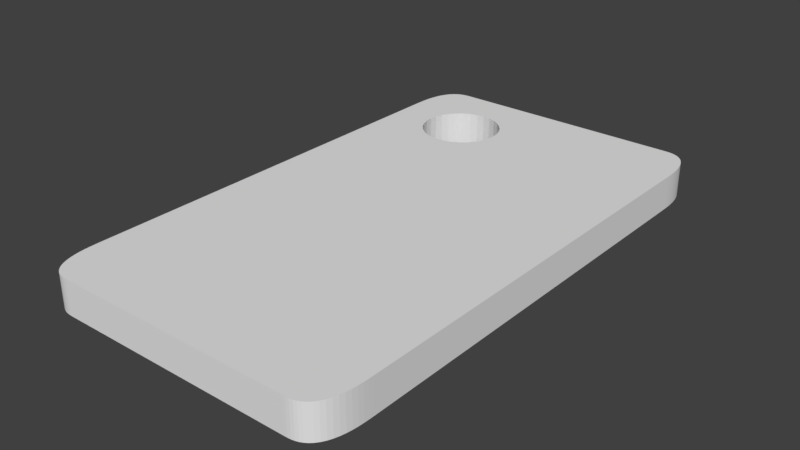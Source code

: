 # Source: ChoppingBoard.blend  (saved by Blender 2.79.0; exported with 4.5.12 LTS)
import bpy
from mathutils import Matrix  # noqa: F401  (used for matrix-valued properties, if any)

bpy.ops.wm.read_factory_settings(use_empty=True)
scene = bpy.context.scene
scene.name = 'Scene'

# ---- collections
col_collection_1 = bpy.data.collections.new('Collection 1'); scene.collection.children.link(col_collection_1)

# ---- world
world_world = bpy.data.worlds.new('World'); scene.world = world_world
world_world.color = (0.05088, 0.05088, 0.05088)
world_world.use_sun_shadow = False
world_world.sun_shadow_jitter_overblur = 0.0
world_world.cycles.sampling_method = 'MANUAL'

# ---- meshes
me_cube_001 = bpy.data.meshes.new('Cube.001')
me_cube_001.from_pydata([(-0.7858, -1.0, -1.0), (-1.0, -0.7858, -1.0), (-0.8066, -0.9998, -1.0), (-0.8274, -0.9989, -1.0), (-0.8481, -0.9969, -1.0), (-0.8686, -0.9932, -1.0), (-0.8886, -0.9878, -1.0), (-0.9079, -0.9801, -1.0), (-0.9262, -0.9701, -1.0), (-0.9429, -0.9577, -1.0), (-0.9576, -0.943, -1.0), (-0.97, -0.9263, -1.0), (-0.9801, -0.908, -1.0), (-0.9877, -0.8886, -1.0), (-0.9932, -0.8686, -1.0), (-0.9968, -0.8482, -1.0), (-0.9989, -0.8276, -1.0), (-0.9998, -0.8068, -1.0), (-1.0, -0.7858, 1.0), (-0.7858, -1.0, 1.0), (-0.9998, -0.8066, 1.0), (-0.9989, -0.8274, 1.0), (-0.9969, -0.8481, 1.0), (-0.9932, -0.8686, 1.0), (-0.9878, -0.8886, 1.0), (-0.9801, -0.9079, 1.0), (-0.9701, -0.9262, 1.0), (-0.9577, -0.9429, 1.0), (-0.943, -0.9576, 1.0), (-0.9263, -0.97, 1.0), (-0.908, -0.9801, 1.0), (-0.8886, -0.9877, 1.0), (-0.8686, -0.9932, 1.0), (-0.8482, -0.9968, 1.0), (-0.8276, -0.9989, 1.0), (-0.8068, -0.9998, 1.0), (-1.0, 0.7858, -1.0), (-0.7858, 1.0, -1.0), (-0.9998, 0.8066, -1.0), (-0.9989, 0.8274, -1.0), (-0.9969, 0.8481, -1.0), (-0.9932, 0.8686, -1.0), (-0.9878, 0.8886, -1.0), (-0.9801, 0.9079, -1.0), (-0.9701, 0.9262, -1.0), (-0.9577, 0.9429, -1.0), (-0.943, 0.9576, -1.0), (-0.9263, 0.97, -1.0), (-0.908, 0.9801, -1.0), (-0.8886, 0.9877, -1.0), (-0.8686, 0.9932, -1.0), (-0.8482, 0.9968, -1.0), (-0.8276, 0.9989, -1.0), (-0.8068, 0.9998, -1.0), (-0.7858, 1.0, 1.0), (-1.0, 0.7858, 1.0), (-0.8066, 0.9998, 1.0), (-0.8274, 0.9989, 1.0), (-0.8481, 0.9969, 1.0), (-0.8686, 0.9932, 1.0), (-0.8886, 0.9878, 1.0), (-0.9079, 0.9801, 1.0), (-0.9262, 0.9701, 1.0), (-0.9429, 0.9577, 1.0), (-0.9576, 0.943, 1.0), (-0.97, 0.9263, 1.0), (-0.9801, 0.908, 1.0), (-0.9877, 0.8886, 1.0), (-0.9932, 0.8686, 1.0), (-0.9968, 0.8482, 1.0), (-0.9989, 0.8276, 1.0), (-0.9998, 0.8068, 1.0), (1.0, -0.7858, -1.0), (0.7858, -1.0, -1.0), (0.9998, -0.8066, -1.0), (0.9989, -0.8274, -1.0), (0.9969, -0.8481, -1.0), (0.9932, -0.8686, -1.0), (0.9878, -0.8886, -1.0), (0.9801, -0.9079, -1.0), (0.9701, -0.9262, -1.0), (0.9577, -0.9429, -1.0), (0.943, -0.9576, -1.0), (0.9263, -0.97, -1.0), (0.908, -0.9801, -1.0), (0.8886, -0.9877, -1.0), (0.8686, -0.9932, -1.0), (0.8482, -0.9968, -1.0), (0.8276, -0.9989, -1.0), (0.8068, -0.9998, -1.0), (0.7858, -1.0, 1.0), (1.0, -0.7858, 1.0), (0.8066, -0.9998, 1.0), (0.8274, -0.9989, 1.0), (0.8481, -0.9969, 1.0), (0.8686, -0.9932, 1.0), (0.8886, -0.9878, 1.0), (0.9079, -0.9801, 1.0), (0.9262, -0.9701, 1.0), (0.9429, -0.9577, 1.0), (0.9576, -0.943, 1.0), (0.97, -0.9263, 1.0), (0.9801, -0.908, 1.0), (0.9877, -0.8886, 1.0), (0.9932, -0.8686, 1.0), (0.9968, -0.8482, 1.0), (0.9989, -0.8276, 1.0), (0.9998, -0.8068, 1.0), (0.7858, 1.0, -1.0), (1.0, 0.7858, -1.0), (0.8066, 0.9998, -1.0), (0.8274, 0.9989, -1.0), (0.8481, 0.9969, -1.0), (0.8686, 0.9932, -1.0), (0.8886, 0.9878, -1.0), (0.9079, 0.9801, -1.0), (0.9262, 0.9701, -1.0), (0.9429, 0.9577, -1.0), (0.9576, 0.943, -1.0), (0.97, 0.9263, -1.0), (0.9801, 0.908, -1.0), (0.9877, 0.8886, -1.0), (0.9932, 0.8686, -1.0), (0.9968, 0.8482, -1.0), (0.9989, 0.8276, -1.0), (0.9998, 0.8068, -1.0), (1.0, 0.7858, 1.0), (0.7858, 1.0, 1.0), (0.9998, 0.8066, 1.0), (0.9989, 0.8274, 1.0), (0.9969, 0.8481, 1.0), (0.9932, 0.8686, 1.0), (0.9878, 0.8886, 1.0), (0.9801, 0.9079, 1.0), (0.9701, 0.9262, 1.0), (0.9577, 0.9429, 1.0), (0.943, 0.9576, 1.0), (0.9263, 0.97, 1.0), (0.908, 0.9801, 1.0), (0.8886, 0.9877, 1.0), (0.8686, 0.9932, 1.0), (0.8482, 0.9968, 1.0), (0.8276, 0.9989, 1.0), (0.8068, 0.9998, 1.0), (-0.2587, 0.6166, 1.0), (-0.2587, 0.6166, -1.0), (-0.4781, 0.8507, 1.0), (-0.4781, 0.8507, -1.0), (-0.5296, 0.8478, 1.0), (-0.5296, 0.8478, -1.0), (-0.5791, 0.8392, 1.0), (-0.5791, 0.8392, -1.0), (-0.7218, 0.6426, 1.0), (-0.7218, 0.6426, -1.0), (-0.6975, 0.6166, 1.0), (-0.6975, 0.6166, -1.0), (-0.7368, 0.6708, 1.0), (-0.7368, 0.6708, -1.0), (-0.6646, 0.5938, 1.0), (-0.6646, 0.5938, -1.0), (-0.5296, 0.5526, 1.0), (-0.5296, 0.5526, -1.0), (-0.4781, 0.5497, 1.0), (-0.4781, 0.5497, -1.0), (-0.5791, 0.5612, 1.0), (-0.5791, 0.5612, -1.0), (-0.2193, 0.7296, 1.0), (-0.2193, 0.7296, -1.0), (-0.3315, 0.8253, 1.0), (-0.3315, 0.8253, -1.0), (-0.2143, 0.7002, 1.0), (-0.2143, 0.7002, -1.0), (-0.2343, 0.7578, 1.0), (-0.2343, 0.7578, -1.0), (-0.4266, 0.5526, 1.0), (-0.4266, 0.5526, -1.0), (-0.6646, 0.8066, 1.0), (-0.6646, 0.8066, -1.0), (-0.6247, 0.8253, 1.0), (-0.6247, 0.8253, -1.0), (-0.6975, 0.7838, 1.0), (-0.6975, 0.7838, -1.0), (-0.2193, 0.6708, 1.0), (-0.2193, 0.6708, -1.0), (-0.3315, 0.5751, 1.0), (-0.3315, 0.5751, -1.0), (-0.2915, 0.5938, 1.0), (-0.2915, 0.5938, -1.0), (-0.2343, 0.6426, 1.0), (-0.2343, 0.6426, -1.0), (-0.2151, 0.6955, 1.0), (-0.7409, 0.6945, 1.0), (-0.7419, 0.7002, 1.0), (-0.7419, 0.7002, -1.0), (-0.6247, 0.5751, 1.0), (-0.6247, 0.5751, -1.0), (-0.7368, 0.7296, 1.0), (-0.7368, 0.7296, -1.0), (-0.2915, 0.8066, 1.0), (-0.2915, 0.8066, -1.0), (-0.3771, 0.5612, 1.0), (-0.3771, 0.5612, -1.0), (-0.2587, 0.7838, 1.0), (-0.2587, 0.7838, -1.0), (-0.7218, 0.7578, 1.0), (-0.7218, 0.7578, -1.0), (-0.3771, 0.8392, 1.0), (-0.3771, 0.8392, -1.0), (-0.4266, 0.8478, 1.0), (-0.4266, 0.8478, -1.0)], [], [(73, 90, 19, 0), (109, 126, 91, 72), (126, 190, 182, 188, 144, 186, 184, 200, 174, 162, 160, 164, 194, 158, 154, 152, 156, 191, 55, 18, 20, 21, 22, 23, 24, 25, 26, 27, 28, 29, 30, 31, 32, 33, 34, 35, 19, 90, 92, 93, 94, 95, 96, 97, 98, 99, 100, 101, 102, 103, 104, 105, 106, 107, 91), (1, 18, 55, 36), (37, 54, 127, 108), (0, 19, 35, 2), (2, 35, 34, 3), (3, 34, 33, 4), (4, 33, 32, 5), (5, 32, 31, 6), (6, 31, 30, 7), (7, 30, 29, 8), (8, 29, 28, 9), (9, 28, 27, 10), (10, 27, 26, 11), (11, 26, 25, 12), (12, 25, 24, 13), (13, 24, 23, 14), (14, 23, 22, 15), (15, 22, 21, 16), (16, 21, 20, 17), (17, 20, 18, 1), (54, 37, 53, 56), (56, 53, 52, 57), (57, 52, 51, 58), (58, 51, 50, 59), (59, 50, 49, 60), (60, 49, 48, 61), (61, 48, 47, 62), (62, 47, 46, 63), (63, 46, 45, 64), (64, 45, 44, 65), (65, 44, 43, 66), (66, 43, 42, 67), (67, 42, 41, 68), (68, 41, 40, 69), (69, 40, 39, 70), (70, 39, 38, 71), (71, 38, 36, 55), (126, 109, 125, 128), (128, 125, 124, 129), (129, 124, 123, 130), (130, 123, 122, 131), (131, 122, 121, 132), (132, 121, 120, 133), (133, 120, 119, 134), (134, 119, 118, 135), (135, 118, 117, 136), (136, 117, 116, 137), (137, 116, 115, 138), (138, 115, 114, 139), (139, 114, 113, 140), (140, 113, 112, 141), (141, 112, 111, 142), (142, 111, 110, 143), (143, 110, 108, 127), (90, 73, 89, 92), (92, 89, 88, 93), (93, 88, 87, 94), (94, 87, 86, 95), (95, 86, 85, 96), (96, 85, 84, 97), (97, 84, 83, 98), (98, 83, 82, 99), (99, 82, 81, 100), (100, 81, 80, 101), (101, 80, 79, 102), (102, 79, 78, 103), (103, 78, 77, 104), (104, 77, 76, 105), (105, 76, 75, 106), (106, 75, 74, 107), (107, 74, 72, 91), (36, 193, 157, 153, 155, 159, 195, 165, 161, 163, 175, 201, 185, 187, 145, 189, 183, 171, 109, 72, 74, 75, 76, 77, 78, 79, 80, 81, 82, 83, 84, 85, 86, 87, 88, 89, 73, 0, 2, 3, 4, 5, 6, 7, 8, 9, 10, 11, 12, 13, 14, 15, 16, 17, 1), (55, 191, 192, 196, 204, 180, 176, 178, 150, 148, 146, 208, 206, 168, 198, 202, 172, 166, 170, 190, 126, 128, 129, 130, 131, 132, 133, 134, 135, 136, 137, 138, 139, 140, 141, 142, 143, 127, 54, 56, 57, 58, 59, 60, 61, 62, 63, 64, 65, 66, 67, 68, 69, 70, 71), (183, 182, 190, 170, 171), (187, 186, 144, 145), (145, 144, 188, 189), (197, 196, 192, 193), (167, 166, 172, 173), (171, 170, 166, 167), (203, 202, 198, 199), (147, 146, 148, 149), (161, 160, 162, 163), (181, 180, 204, 205), (163, 162, 174, 175), (149, 148, 150, 151), (199, 198, 168, 169), (195, 194, 164, 165), (169, 168, 206, 207), (185, 184, 186, 187), (179, 178, 176, 177), (205, 204, 196, 197), (201, 200, 184, 185), (159, 158, 194, 195), (153, 152, 154, 155), (209, 208, 146, 147), (173, 172, 202, 203), (193, 192, 191, 156, 157), (189, 188, 182, 183), (165, 164, 160, 161), (151, 150, 178, 179), (207, 206, 208, 209), (175, 174, 200, 201), (157, 156, 152, 153), (177, 176, 180, 181), (109, 171, 167, 173, 203, 199, 169, 207, 209, 147, 149, 151, 179, 177, 181, 205, 197, 193, 36, 38, 39, 40, 41, 42, 43, 44, 45, 46, 47, 48, 49, 50, 51, 52, 53, 37, 108, 110, 111, 112, 113, 114, 115, 116, 117, 118, 119, 120, 121, 122, 123, 124, 125), (155, 154, 158, 159)])
_uv = me_cube_001.uv_layers.new(name='UVMap')
_uv.uv.foreach_set('vector', [0.5595, 0.5231, 0.5153, 0.5231, 0.5139, 0.4857, 0.5581, 0.4857, 0.5138, 0.5835, 0.558, 0.5835, 0.5584, 0.6224, 0.5142, 0.6224, 0.4712, 0.6258, 0.4733, 0.5957, 0.4738, 0.5956, 0.4744, 0.5952, 0.475, 0.5946, 0.4755, 0.5938, 0.4759, 0.5928, 0.4763, 0.5916, 0.4764, 0.5904, 0.4765, 0.5891, 0.4765, 0.5879, 0.4763, 0.5866, 0.4759, 0.5855, 0.4755, 0.5845, 0.475, 0.5837, 0.4744, 0.5831, 0.4738, 0.5827, 0.4733, 0.5826, 0.4712, 0.5762, 0.5063, 0.5762, 0.5068, 0.5762, 0.5073, 0.5762, 0.5077, 0.5763, 0.5082, 0.5763, 0.5086, 0.5765, 0.5091, 0.5767, 0.5095, 0.5769, 0.5098, 0.5772, 0.5102, 0.5776, 0.5104, 0.578, 0.5107, 0.5785, 0.5108, 0.5789, 0.511, 0.5794, 0.511, 0.5799, 0.5111, 0.5805, 0.5111, 0.581, 0.5111, 0.5815, 0.5111, 0.6205, 0.5111, 0.621, 0.5111, 0.6215, 0.511, 0.6221, 0.511, 0.6226, 0.5108, 0.6231, 0.5107, 0.6235, 0.5104, 0.624, 0.5102, 0.6244, 0.5098, 0.6248, 0.5095, 0.6251, 0.5091, 0.6253, 0.5086, 0.6255, 0.5082, 0.6257, 0.5077, 0.6258, 0.5073, 0.6258, 0.5068, 0.6258, 0.5063, 0.6258, 0.609, 0.6202, 0.5648, 0.6202, 0.5614, 0.5908, 0.6056, 0.5908, 0.5139, 0.537, 0.5581, 0.537, 0.56, 0.5729, 0.5157, 0.5729, 0.5581, 0.4857, 0.5139, 0.4857, 0.5139, 0.4852, 0.5581, 0.4853, 0.5581, 0.4853, 0.5139, 0.4852, 0.5139, 0.4848, 0.5581, 0.4848, 0.5581, 0.4848, 0.5139, 0.4848, 0.5139, 0.4843, 0.5581, 0.4843, 0.5581, 0.4843, 0.5139, 0.4843, 0.5138, 0.4838, 0.558, 0.4838, 0.558, 0.4838, 0.5138, 0.4838, 0.5138, 0.4834, 0.558, 0.4834, 0.6091, 0.6258, 0.565, 0.6258, 0.565, 0.6254, 0.6092, 0.6254, 0.6092, 0.6254, 0.565, 0.6254, 0.565, 0.6249, 0.6092, 0.6249, 0.6092, 0.6249, 0.565, 0.6249, 0.565, 0.6244, 0.6092, 0.6244, 0.6092, 0.6244, 0.565, 0.6244, 0.565, 0.6239, 0.6092, 0.6239, 0.6092, 0.6239, 0.565, 0.6239, 0.565, 0.6234, 0.6092, 0.6234, 0.6092, 0.6234, 0.565, 0.6234, 0.565, 0.6228, 0.6092, 0.6228, 0.6092, 0.6228, 0.565, 0.6228, 0.565, 0.6224, 0.6092, 0.6224, 0.6092, 0.6224, 0.565, 0.6224, 0.565, 0.6219, 0.6091, 0.6219, 0.6091, 0.6219, 0.565, 0.6219, 0.5649, 0.6215, 0.6091, 0.6215, 0.6091, 0.6215, 0.5649, 0.6215, 0.5649, 0.621, 0.6091, 0.621, 0.6091, 0.621, 0.5649, 0.621, 0.5649, 0.6206, 0.609, 0.6206, 0.609, 0.6206, 0.5649, 0.6206, 0.5648, 0.6202, 0.609, 0.6202, 0.5581, 0.537, 0.5139, 0.537, 0.5139, 0.5365, 0.5581, 0.5365, 0.5581, 0.5365, 0.5139, 0.5365, 0.5138, 0.536, 0.5581, 0.536, 0.5581, 0.536, 0.5138, 0.536, 0.5138, 0.5355, 0.558, 0.5355, 0.558, 0.5355, 0.5138, 0.5355, 0.5138, 0.535, 0.558, 0.535, 0.558, 0.535, 0.5138, 0.535, 0.5138, 0.5345, 0.558, 0.5345, 0.558, 0.5345, 0.5138, 0.5345, 0.5138, 0.534, 0.558, 0.534, 0.558, 0.534, 0.5138, 0.534, 0.5138, 0.5335, 0.558, 0.5335, 0.558, 0.5335, 0.5138, 0.5335, 0.5138, 0.533, 0.558, 0.533, 0.558, 0.533, 0.5138, 0.533, 0.5138, 0.5325, 0.5581, 0.5325, 0.5581, 0.5325, 0.5138, 0.5325, 0.5139, 0.5321, 0.5581, 0.5321, 0.5581, 0.5321, 0.5139, 0.5321, 0.5139, 0.5317, 0.5581, 0.5317, 0.5581, 0.5317, 0.5139, 0.5317, 0.5139, 0.5313, 0.5582, 0.5313, 0.5582, 0.5313, 0.5139, 0.5313, 0.514, 0.531, 0.5582, 0.531, 0.5612, 0.5893, 0.6054, 0.5893, 0.6054, 0.5896, 0.5613, 0.5896, 0.5613, 0.5896, 0.6054, 0.5896, 0.6055, 0.59, 0.5613, 0.59, 0.5613, 0.59, 0.6055, 0.59, 0.6055, 0.5904, 0.5614, 0.5904, 0.5614, 0.5904, 0.6055, 0.5904, 0.6056, 0.5908, 0.5614, 0.5908, 0.558, 0.5835, 0.5138, 0.5835, 0.5138, 0.583, 0.558, 0.583, 0.558, 0.583, 0.5138, 0.583, 0.5138, 0.5825, 0.558, 0.5825, 0.558, 0.5825, 0.5138, 0.5825, 0.5138, 0.582, 0.558, 0.582, 0.558, 0.582, 0.5138, 0.582, 0.5138, 0.5815, 0.558, 0.5815, 0.558, 0.5815, 0.5138, 0.5815, 0.5138, 0.581, 0.558, 0.581, 0.558, 0.581, 0.5138, 0.581, 0.5138, 0.5805, 0.558, 0.5805, 0.558, 0.5805, 0.5138, 0.5805, 0.5139, 0.58, 0.558, 0.58, 0.558, 0.58, 0.5139, 0.58, 0.5139, 0.5796, 0.5581, 0.5796, 0.5581, 0.5796, 0.5139, 0.5796, 0.5139, 0.5792, 0.5581, 0.5792, 0.5581, 0.5792, 0.5139, 0.5792, 0.514, 0.5788, 0.5582, 0.5788, 0.5602, 0.5759, 0.516, 0.5759, 0.5159, 0.5755, 0.5602, 0.5755, 0.5602, 0.5755, 0.5159, 0.5755, 0.5159, 0.5752, 0.5601, 0.5752, 0.5601, 0.5752, 0.5159, 0.5752, 0.5159, 0.5748, 0.5601, 0.5748, 0.5601, 0.5748, 0.5159, 0.5748, 0.5158, 0.5743, 0.56, 0.5743, 0.56, 0.5743, 0.5158, 0.5743, 0.5158, 0.5739, 0.56, 0.5739, 0.56, 0.5739, 0.5158, 0.5739, 0.5158, 0.5734, 0.56, 0.5734, 0.56, 0.5734, 0.5158, 0.5734, 0.5157, 0.5729, 0.56, 0.5729, 0.5153, 0.5231, 0.5595, 0.5231, 0.5596, 0.5236, 0.5153, 0.5236, 0.5153, 0.5236, 0.5596, 0.5236, 0.5596, 0.5241, 0.5154, 0.5241, 0.5154, 0.5241, 0.5596, 0.5241, 0.5596, 0.5246, 0.5154, 0.5246, 0.5154, 0.5246, 0.5596, 0.5246, 0.5596, 0.5251, 0.5154, 0.5251, 0.5154, 0.5251, 0.5596, 0.5251, 0.5596, 0.5256, 0.5154, 0.5256, 0.5154, 0.5256, 0.5596, 0.5256, 0.5596, 0.5261, 0.5154, 0.5261, 0.5154, 0.5261, 0.5596, 0.5261, 0.5596, 0.5266, 0.5154, 0.5266, 0.5154, 0.5266, 0.5596, 0.5266, 0.5596, 0.5271, 0.5153, 0.5271, 0.5153, 0.5271, 0.5596, 0.5271, 0.5595, 0.5276, 0.5153, 0.5276, 0.5153, 0.5276, 0.5595, 0.5276, 0.5595, 0.528, 0.5153, 0.528, 0.5586, 0.6258, 0.5144, 0.6258, 0.5143, 0.6254, 0.5585, 0.6254, 0.5585, 0.6254, 0.5143, 0.6254, 0.5143, 0.6249, 0.5585, 0.6249, 0.5585, 0.6249, 0.5143, 0.6249, 0.5143, 0.6245, 0.5585, 0.6245, 0.5585, 0.6245, 0.5143, 0.6245, 0.5142, 0.624, 0.5584, 0.624, 0.5584, 0.624, 0.5142, 0.624, 0.5142, 0.6234, 0.5584, 0.6234, 0.5584, 0.6234, 0.5142, 0.6234, 0.5142, 0.6229, 0.5584, 0.6229, 0.5584, 0.6229, 0.5142, 0.6229, 0.5142, 0.6224, 0.5584, 0.6224, 0.5111, 0.5679, 0.5053, 0.5658, 0.5052, 0.565, 0.5049, 0.5643, 0.5044, 0.5637, 0.5036, 0.5631, 0.5027, 0.5626, 0.5017, 0.5623, 0.5006, 0.5621, 0.4995, 0.562, 0.4983, 0.5621, 0.4972, 0.5623, 0.4962, 0.5626, 0.4953, 0.5631, 0.4946, 0.5637, 0.494, 0.5643, 0.4937, 0.565, 0.4936, 0.5658, 0.4665, 0.5679, 0.4665, 0.5289, 0.4665, 0.5283, 0.4665, 0.5278, 0.4665, 0.5273, 0.4666, 0.5268, 0.4667, 0.5263, 0.4669, 0.5258, 0.4671, 0.5254, 0.4674, 0.525, 0.4677, 0.5246, 0.4681, 0.5243, 0.4685, 0.524, 0.4689, 0.5239, 0.4694, 0.5237, 0.4699, 0.5236, 0.4703, 0.5236, 0.4708, 0.5236, 0.4712, 0.5235, 0.5063, 0.5235, 0.5068, 0.5236, 0.5073, 0.5236, 0.5077, 0.5236, 0.5082, 0.5237, 0.5086, 0.5238, 0.5091, 0.524, 0.5095, 0.5243, 0.5098, 0.5246, 0.5102, 0.525, 0.5104, 0.5254, 0.5107, 0.5258, 0.5108, 0.5263, 0.511, 0.5268, 0.511, 0.5273, 0.5111, 0.5278, 0.5111, 0.5283, 0.5111, 0.5289, 0.4712, 0.5762, 0.4733, 0.5826, 0.4732, 0.5826, 0.4725, 0.5827, 0.4719, 0.5831, 0.4713, 0.5837, 0.4708, 0.5845, 0.4704, 0.5855, 0.4701, 0.5866, 0.4699, 0.5879, 0.4698, 0.5891, 0.4699, 0.5904, 0.4701, 0.5916, 0.4704, 0.5928, 0.4708, 0.5938, 0.4713, 0.5946, 0.4719, 0.5952, 0.4725, 0.5956, 0.4732, 0.5957, 0.4733, 0.5957, 0.4712, 0.6258, 0.4708, 0.6258, 0.4703, 0.6258, 0.4699, 0.6258, 0.4694, 0.6257, 0.4689, 0.6255, 0.4685, 0.6253, 0.4681, 0.6251, 0.4677, 0.6248, 0.4674, 0.6244, 0.4671, 0.624, 0.4669, 0.6235, 0.4667, 0.6231, 0.4666, 0.6226, 0.4665, 0.6221, 0.4665, 0.6216, 0.4665, 0.621, 0.4665, 0.6205, 0.4665, 0.5815, 0.4665, 0.581, 0.4665, 0.5805, 0.4665, 0.5799, 0.4666, 0.5794, 0.4667, 0.5789, 0.4669, 0.5785, 0.4671, 0.578, 0.4674, 0.5776, 0.4677, 0.5772, 0.4681, 0.5769, 0.4685, 0.5767, 0.4689, 0.5765, 0.4694, 0.5763, 0.4699, 0.5763, 0.4703, 0.5762, 0.4708, 0.5762, 0.0, 0.0, 0.0, 0.0, 0.0, 0.0, 0.0, 0.0, 0.0, 0.0, 0.0, 0.0, 0.0, 0.0, 0.0, 0.0, 0.0, 0.0, 0.0, 0.0, 0.0, 0.0, 0.0, 0.0, 0.0, 0.0, 0.0, 0.0, 0.0, 0.0, 0.0, 0.0, 0.0, 0.0, 0.0, 0.0, 0.0, 0.0, 0.0, 0.0, 0.0, 0.0, 0.0, 0.0, 0.0, 0.0, 0.0, 0.0, 0.0, 0.0, 0.0, 0.0, 0.0, 0.0, 0.0, 0.0, 0.0, 0.0, 0.0, 0.0, 0.0, 0.0, 0.0, 0.0, 0.0, 0.0, 0.0, 0.0, 0.0, 0.0, 0.0, 0.0, 0.0, 0.0, 0.0, 0.0, 0.0, 0.0, 0.0, 0.0, 0.0, 0.0, 0.0, 0.0, 0.0, 0.0, 0.0, 0.0, 0.0, 0.0, 0.0, 0.0, 0.0, 0.0, 0.0, 0.0, 0.0, 0.0, 0.0, 0.0, 0.0, 0.0, 0.0, 0.0, 0.0, 0.0, 0.0, 0.0, 0.0, 0.0, 0.0, 0.0, 0.0, 0.0, 0.0, 0.0, 0.0, 0.0, 0.0, 0.0, 0.0, 0.0, 0.0, 0.0, 0.0, 0.0, 0.0, 0.0, 0.0, 0.0, 0.0, 0.0, 0.0, 0.0, 0.0, 0.0, 0.0, 0.0, 0.0, 0.0, 0.0, 0.0, 0.0, 0.0, 0.0, 0.0, 0.0, 0.0, 0.0, 0.0, 0.0, 0.0, 0.0, 0.0, 0.0, 0.0, 0.0, 0.0, 0.0, 0.0, 0.0, 0.0, 0.0, 0.0, 0.0, 0.0, 0.0, 0.0, 0.0, 0.0, 0.0, 0.0, 0.0, 0.0, 0.0, 0.0, 0.0, 0.0, 0.0, 0.0, 0.0, 0.0, 0.0, 0.0, 0.0, 0.0, 0.0, 0.0, 0.0, 0.0, 0.0, 0.0, 0.0, 0.0, 0.0, 0.0, 0.0, 0.0, 0.0, 0.0, 0.0, 0.0, 0.0, 0.0, 0.0, 0.0, 0.0, 0.0, 0.0, 0.0, 0.0, 0.0, 0.0, 0.0, 0.0, 0.0, 0.0, 0.0, 0.0, 0.0, 0.0, 0.0, 0.0, 0.0, 0.0, 0.0, 0.0, 0.0, 0.0, 0.0, 0.0, 0.0, 0.0, 0.0, 0.0, 0.0, 0.0, 0.0, 0.0, 0.0, 0.0, 0.0, 0.0, 0.0, 0.0, 0.0, 0.0, 0.0, 0.0, 0.0, 0.0, 0.0, 0.4665, 0.5679, 0.4936, 0.5658, 0.4937, 0.5665, 0.494, 0.5672, 0.4946, 0.5678, 0.4953, 0.5684, 0.4962, 0.5689, 0.4972, 0.5692, 0.4983, 0.5694, 0.4995, 0.5695, 0.5006, 0.5694, 0.5017, 0.5692, 0.5027, 0.5689, 0.5036, 0.5684, 0.5044, 0.5678, 0.5049, 0.5672, 0.5052, 0.5665, 0.5053, 0.5658, 0.5111, 0.5679, 0.5111, 0.5684, 0.5111, 0.5689, 0.511, 0.5694, 0.511, 0.5699, 0.5108, 0.5704, 0.5107, 0.5709, 0.5104, 0.5714, 0.5102, 0.5718, 0.5098, 0.5721, 0.5095, 0.5725, 0.5091, 0.5727, 0.5086, 0.5729, 0.5082, 0.573, 0.5077, 0.5731, 0.5073, 0.5732, 0.5068, 0.5732, 0.5063, 0.5732, 0.4712, 0.5732, 0.4708, 0.5732, 0.4703, 0.5732, 0.4699, 0.5731, 0.4694, 0.573, 0.4689, 0.5729, 0.4685, 0.5727, 0.4681, 0.5725, 0.4677, 0.5721, 0.4674, 0.5718, 0.4671, 0.5714, 0.4669, 0.5709, 0.4667, 0.5704, 0.4666, 0.5699, 0.4665, 0.5694, 0.4665, 0.5689, 0.4665, 0.5684, 0.0, 0.0, 0.0, 0.0, 0.0, 0.0, 0.0, 0.0])
me_cube_001.use_remesh_preserve_volume = False
me_cube_001.use_remesh_preserve_attributes = False
me_cube_001.use_mirror_vertex_groups = False
me_cube_001.update()

# ---- objects
ob_cube = bpy.data.objects.new('Cube', me_cube_001)

# ---- transforms, parenting, visibility, modifiers, constraints
ob_cube.location = (0.0, 0.0, 0.0)
ob_cube.scale = (1.171, 2.054, 0.1313)
ob_cube.lineart.crease_threshold = 0.0

# ---- collection membership
col_collection_1.objects.link(ob_cube)

# ---- scene / render settings (as saved in the file)
scene.frame_start = 1; scene.frame_end = 250; scene.frame_set(1)
scene.render.engine = 'BLENDER_EEVEE_NEXT'
scene.render.resolution_percentage = 50
scene.render.dither_intensity = 0.0
scene.cycles.use_denoising = False
scene.cycles.samples = 128
scene.cycles.sampling_pattern = 'TABULATED_SOBOL'
scene.cycles.use_adaptive_sampling = False
scene.cycles.use_light_tree = False
scene.cycles.blur_glossy = 0.0
scene.cycles.sample_clamp_indirect = 0.0
scene.view_settings.view_transform = 'Standard'
bpy.context.view_layer.update()

# ---- added for rendering (the .blend has no active camera and no usable light): camera, sun
cam_auto = bpy.data.cameras.new('AutoCamera')
cam_auto.lens = 50.0
cam_auto.sensor_width = 36.0
cam_auto.clip_end = 1000.0
ob_auto_camera = bpy.data.objects.new('AutoCamera', cam_auto)
scene.collection.objects.link(ob_auto_camera)
ob_auto_camera.location = (4.38154, -5.25785, 3.50523)
ob_auto_camera.rotation_euler = (1.09748, -7.21219e-08, 0.694738)
scene.camera = ob_auto_camera
light_auto_sun = bpy.data.lights.new('AutoSun', 'SUN')
light_auto_sun.energy = 3.0
light_auto_sun.angle = 0.0523599
ob_auto_sun = bpy.data.objects.new('AutoSun', light_auto_sun)
scene.collection.objects.link(ob_auto_sun)
ob_auto_sun.rotation_euler = (0.872665, 0.174533, 0.523599)
bpy.context.view_layer.update()
